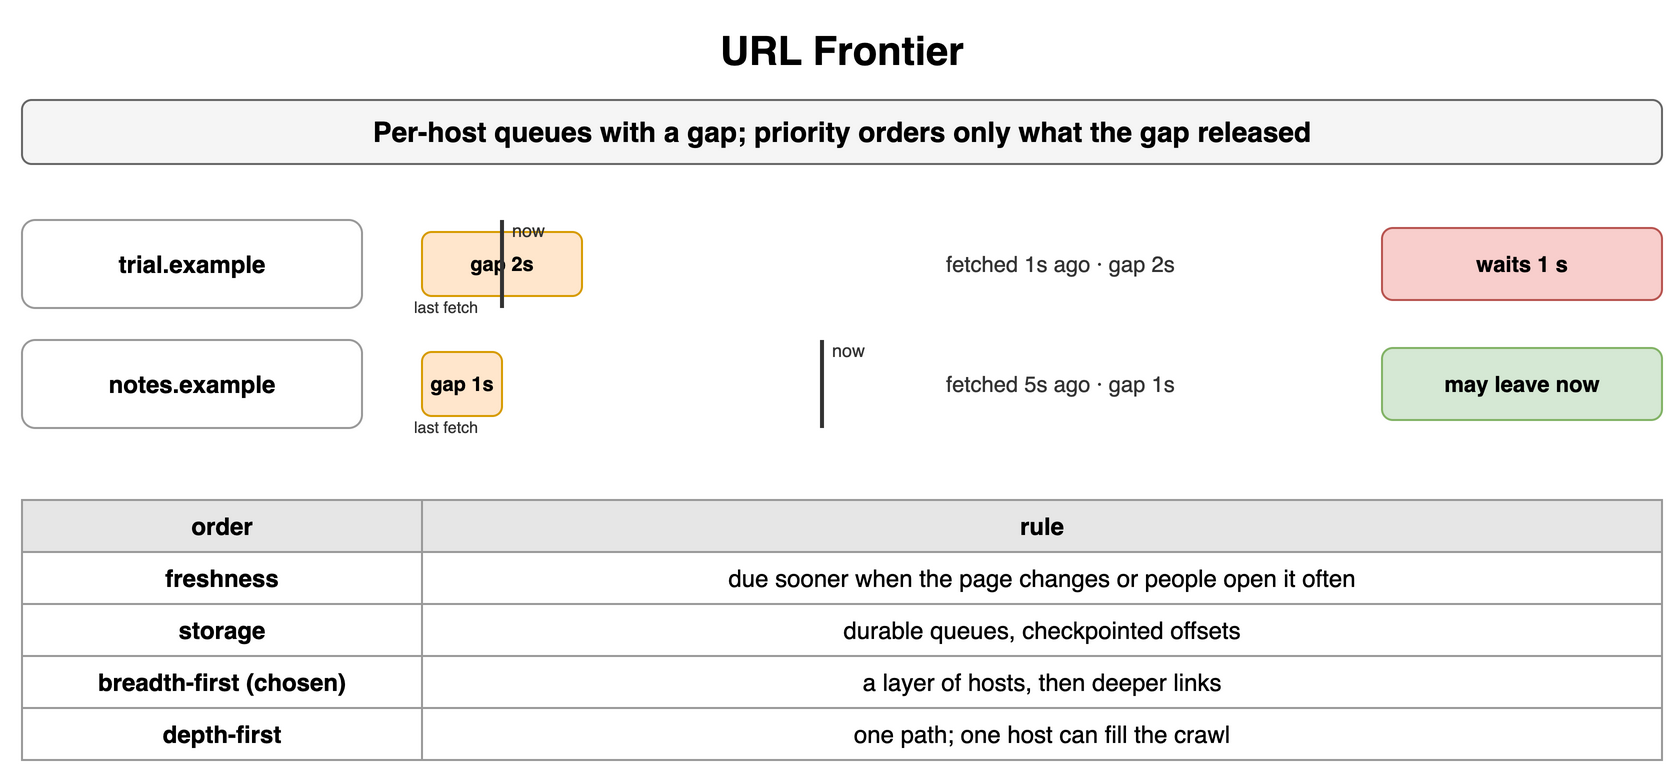

The diagram above was exported from draw.io. Its source (the exported page's mxGraphModel, read from the mxfile embedded in the PNG):
<mxGraphModel dx="900" dy="400" grid="1" gridSize="10" guides="1" tooltips="1" connect="1" arrows="1" fold="1" page="1" pageScale="1" pageWidth="900" pageHeight="400" math="0" shadow="0">
  <root>
    <mxCell id="0" />
    <mxCell id="1" parent="0" />
    <mxCell id="f1" value="URL Frontier" style="text;html=1;align=center;verticalAlign=middle;whiteSpace=wrap;fontSize=20;fontStyle=1;" vertex="1" parent="1">
      <mxGeometry x="40" y="10" width="820" height="30" as="geometry" />
    </mxCell>
    <mxCell id="f2" value="Per-host queues with a gap; priority orders only what the gap released" style="rounded=1;whiteSpace=wrap;html=1;fillColor=#f5f5f5;strokeColor=#666666;fontStyle=1;fontSize=14;" vertex="1" parent="1">
      <mxGeometry x="40" y="50" width="820" height="32" as="geometry" />
    </mxCell>
    <mxCell id="f3" value="trial.example" style="rounded=1;whiteSpace=wrap;html=1;fillColor=#ffffff;strokeColor=#999999;fontSize=12;align=center;fontStyle=1;" vertex="1" parent="1">
      <mxGeometry x="40" y="110" width="170" height="44" as="geometry" />
    </mxCell>
    <mxCell id="f4" value="gap 2s" style="rounded=1;whiteSpace=wrap;html=1;fillColor=#ffe6cc;strokeColor=#d79b00;fontSize=10;align=center;fontStyle=1;" vertex="1" parent="1">
      <mxGeometry x="240" y="116" width="80" height="32" as="geometry" />
    </mxCell>
    <mxCell id="f5" value="" style="endArrow=none;html=1;strokeColor=#333;strokeWidth=2;" edge="1" parent="1">
      <mxGeometry relative="1" as="geometry">
        <mxPoint x="280" y="110" as="sourcePoint" />
        <mxPoint x="280" y="154" as="targetPoint" />
      </mxGeometry>
    </mxCell>
    <mxCell id="f6" value="now" style="text;html=1;whiteSpace=wrap;fontSize=11;align=left;verticalAlign=middle;fontSize=9;fontColor=#333333;" vertex="1" parent="1">
      <mxGeometry x="283" y="108" width="30" height="14" as="geometry" />
    </mxCell>
    <mxCell id="f7" value="last fetch" style="text;html=1;whiteSpace=wrap;fontSize=11;align=left;verticalAlign=middle;fontSize=8;fontColor=#333333;" vertex="1" parent="1">
      <mxGeometry x="234" y="148" width="70" height="12" as="geometry" />
    </mxCell>
    <mxCell id="f8" value="fetched 1s ago · gap 2s" style="text;html=1;whiteSpace=wrap;fontSize=11;align=left;verticalAlign=middle;fontSize=11;fontColor=#333333;" vertex="1" parent="1">
      <mxGeometry x="500" y="110" width="240" height="44" as="geometry" />
    </mxCell>
    <mxCell id="f9" value="waits 1 s" style="rounded=1;whiteSpace=wrap;html=1;fillColor=#f8cecc;strokeColor=#b85450;fontSize=11;align=center;fontStyle=1;" vertex="1" parent="1">
      <mxGeometry x="720" y="114" width="140" height="36" as="geometry" />
    </mxCell>
    <mxCell id="f10" value="notes.example" style="rounded=1;whiteSpace=wrap;html=1;fillColor=#ffffff;strokeColor=#999999;fontSize=12;align=center;fontStyle=1;" vertex="1" parent="1">
      <mxGeometry x="40" y="170" width="170" height="44" as="geometry" />
    </mxCell>
    <mxCell id="f11" value="gap 1s" style="rounded=1;whiteSpace=wrap;html=1;fillColor=#ffe6cc;strokeColor=#d79b00;fontSize=10;align=center;fontStyle=1;" vertex="1" parent="1">
      <mxGeometry x="240" y="176" width="40" height="32" as="geometry" />
    </mxCell>
    <mxCell id="f12" value="" style="endArrow=none;html=1;strokeColor=#333;strokeWidth=2;" edge="1" parent="1">
      <mxGeometry relative="1" as="geometry">
        <mxPoint x="440" y="170" as="sourcePoint" />
        <mxPoint x="440" y="214" as="targetPoint" />
      </mxGeometry>
    </mxCell>
    <mxCell id="f13" value="now" style="text;html=1;whiteSpace=wrap;fontSize=11;align=left;verticalAlign=middle;fontSize=9;fontColor=#333333;" vertex="1" parent="1">
      <mxGeometry x="443" y="168" width="30" height="14" as="geometry" />
    </mxCell>
    <mxCell id="f14" value="last fetch" style="text;html=1;whiteSpace=wrap;fontSize=11;align=left;verticalAlign=middle;fontSize=8;fontColor=#333333;" vertex="1" parent="1">
      <mxGeometry x="234" y="208" width="70" height="12" as="geometry" />
    </mxCell>
    <mxCell id="f15" value="fetched 5s ago · gap 1s" style="text;html=1;whiteSpace=wrap;fontSize=11;align=left;verticalAlign=middle;fontSize=11;fontColor=#333333;" vertex="1" parent="1">
      <mxGeometry x="500" y="170" width="240" height="44" as="geometry" />
    </mxCell>
    <mxCell id="f16" value="may leave now" style="rounded=1;whiteSpace=wrap;html=1;fillColor=#d5e8d4;strokeColor=#82b366;fontSize=11;align=center;fontStyle=1;" vertex="1" parent="1">
      <mxGeometry x="720" y="174" width="140" height="36" as="geometry" />
    </mxCell>
    <mxCell id="f17" value="order" style="whiteSpace=wrap;html=1;fillColor=#e6e6e6;strokeColor=#999999;fontStyle=1;fontSize=12;" vertex="1" parent="1">
      <mxGeometry x="40" y="250" width="200" height="26" as="geometry" />
    </mxCell>
    <mxCell id="f18" value="rule" style="whiteSpace=wrap;html=1;fillColor=#e6e6e6;strokeColor=#999999;fontStyle=1;fontSize=12;" vertex="1" parent="1">
      <mxGeometry x="240" y="250" width="620" height="26" as="geometry" />
    </mxCell>
    <mxCell id="f19" value="freshness" style="whiteSpace=wrap;html=1;strokeColor=#999999;fontSize=12;fillColor=#ffffff;fontStyle=1;" vertex="1" parent="1">
      <mxGeometry x="40" y="276" width="200" height="26" as="geometry" />
    </mxCell>
    <mxCell id="f20" value="due sooner when the page changes or people open it often" style="whiteSpace=wrap;html=1;strokeColor=#999999;fontSize=12;fillColor=#ffffff;" vertex="1" parent="1">
      <mxGeometry x="240" y="276" width="620" height="26" as="geometry" />
    </mxCell>
    <mxCell id="f21" value="storage" style="whiteSpace=wrap;html=1;strokeColor=#999999;fontSize=12;fillColor=#ffffff;fontStyle=1;" vertex="1" parent="1">
      <mxGeometry x="40" y="302" width="200" height="26" as="geometry" />
    </mxCell>
    <mxCell id="f22" value="durable queues, checkpointed offsets" style="whiteSpace=wrap;html=1;strokeColor=#999999;fontSize=12;fillColor=#ffffff;" vertex="1" parent="1">
      <mxGeometry x="240" y="302" width="620" height="26" as="geometry" />
    </mxCell>
    <mxCell id="f23" value="breadth-first (chosen)" style="whiteSpace=wrap;html=1;strokeColor=#999999;fontSize=12;fillColor=#ffffff;fontStyle=1;" vertex="1" parent="1">
      <mxGeometry x="40" y="328" width="200" height="26" as="geometry" />
    </mxCell>
    <mxCell id="f24" value="a layer of hosts, then deeper links" style="whiteSpace=wrap;html=1;strokeColor=#999999;fontSize=12;fillColor=#ffffff;" vertex="1" parent="1">
      <mxGeometry x="240" y="328" width="620" height="26" as="geometry" />
    </mxCell>
    <mxCell id="f25" value="depth-first" style="whiteSpace=wrap;html=1;strokeColor=#999999;fontSize=12;fillColor=#ffffff;fontStyle=1;" vertex="1" parent="1">
      <mxGeometry x="40" y="354" width="200" height="26" as="geometry" />
    </mxCell>
    <mxCell id="f26" value="one path; one host can fill the crawl" style="whiteSpace=wrap;html=1;strokeColor=#999999;fontSize=12;fillColor=#ffffff;" vertex="1" parent="1">
      <mxGeometry x="240" y="354" width="620" height="26" as="geometry" />
    </mxCell>
  </root>
</mxGraphModel>